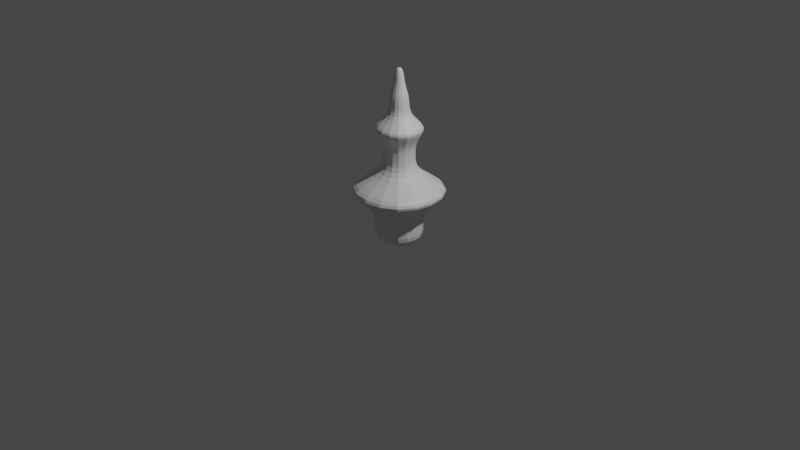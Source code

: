 # Source: Queen.blend  (saved by Blender 2.83.19; exported with 4.5.12 LTS)
import bpy
from mathutils import Matrix  # noqa: F401  (used for matrix-valued properties, if any)

bpy.ops.wm.read_factory_settings(use_empty=True)
scene = bpy.context.scene
scene.name = 'Scene'

# ---- collections
col_collection = bpy.data.collections.new('Collection'); scene.collection.children.link(col_collection)

# ---- materials (node trees are filled in below, after node groups)
mat_material = bpy.data.materials.new('Material')
mat_material.alpha_threshold = 0.0
mat_material.use_transparent_shadow = False
mat_material.line_color = (0.0, 0.0, 0.0, 1.0)

# ---- material node trees
mat_material.use_nodes = True; mat_material.node_tree.nodes.clear()
_N = mat_material.node_tree.nodes; _L = mat_material.node_tree.links
n0 = _N.new('ShaderNodeOutputMaterial'); n0.name = 'Material Output'; n0.location = (300, 300)
n1 = _N.new('ShaderNodeBsdfPrincipled'); n1.name = 'Principled BSDF'; n1.location = (10, 300)
n1.distribution = 'GGX'
n1.subsurface_method = 'BURLEY'
n1.inputs[2].default_value = 0.4
n1.inputs[3].default_value = 1.45
n1.inputs[27].default_value = (0.0, 0.0, 0.0, 1.0)
n1.inputs[28].default_value = 1.0
_L.new(n1.outputs[0], n0.inputs[0])
n0.is_active_output = True

# ---- world
world_world = bpy.data.worlds.new('World'); scene.world = world_world
world_world.use_nodes = True; world_world.node_tree.nodes.clear()
_N = world_world.node_tree.nodes; _L = world_world.node_tree.links
n0 = _N.new('ShaderNodeOutputWorld'); n0.name = 'World Output'; n0.location = (300, 300)
n1 = _N.new('ShaderNodeBackground'); n1.name = 'Background'; n1.location = (10, 300)
n1.inputs[0].default_value = (0.05088, 0.05088, 0.05088, 1.0)
_L.new(n1.outputs[0], n0.inputs[0])
n0.is_active_output = True
world_world.color = (0.05088, 0.05088, 0.05088)
world_world.use_sun_shadow = False
world_world.sun_shadow_jitter_overblur = 0.0

# ---- cameras
cam_camera = bpy.data.cameras.new('Camera')
cam_camera.clip_end = 100.0
cam_camera.ortho_scale = 7.314

# ---- lights
light_light = bpy.data.lights.new('Light', 'POINT')
light_light.transmission_factor = 0.0
light_light.energy = 1000.0
light_light.shadow_soft_size = 0.1
light_light.shadow_maximum_resolution = 0.006
light_light.use_absolute_resolution = True

# ---- meshes
me_cube = bpy.data.meshes.new('Cube')
me_cube.from_pydata([(1.0, 1.0, 0.4827), (1.0, 1.0, -1.0), (1.0, -1.0, 0.4827), (1.0, -1.0, -1.0), (-1.0, 1.0, 0.4827), (-1.0, 1.0, -1.0), (-1.0, -1.0, 0.4827), (-1.0, -1.0, -1.0), (1.96, 1.96, 1.086), (1.96, -1.96, 1.086), (-1.96, 1.96, 1.086), (-1.96, -1.96, 1.086), (1.96, 1.96, 1.409), (1.96, -1.96, 1.409), (-1.96, 1.96, 1.409), (-1.96, -1.96, 1.409), (0.6543, 0.6543, 2.048), (0.6543, -0.6543, 2.048), (-0.6543, 0.6543, 2.048), (-0.6543, -0.6543, 2.048), (0.6543, 0.6543, 3.169), (0.6543, -0.6543, 3.169), (-0.6543, 0.6543, 3.169), (-0.6543, -0.6543, 3.169), (1.003, 1.003, 3.674), (1.003, -1.003, 3.674), (-1.003, 1.003, 3.674), (-1.003, -1.003, 3.674), (1.003, 1.003, 3.869), (1.003, -1.003, 3.869), (-1.003, 1.003, 3.869), (-1.003, -1.003, 3.869), (0.3756, 0.3756, 4.352), (0.3756, -0.3756, 4.352), (-0.3756, 0.3756, 4.352), (-0.3756, -0.3756, 4.352), (0.1961, 0.1961, 5.54), (0.1961, -0.1961, 5.54), (-0.1961, 0.1961, 5.54), (-0.1961, -0.1961, 5.54), (0.1715, 0.1715, 6.195), (0.1715, -0.1715, 6.195), (-0.1715, 0.1715, 6.195), (-0.1715, -0.1715, 6.195), (1.0, 1.0, -0.2708), (-1.0, -1.0, -0.2708), (1.0, -1.0, -0.2708), (-1.0, 1.0, -0.2708), (-0.6543, -0.6543, 2.763), (-0.6543, 0.6543, 2.763), (0.6543, -0.6543, 2.763), (0.6543, 0.6543, 2.763), (-0.4308, 0.4308, 4.946), (0.4308, 0.4308, 4.946), (0.4308, -0.4308, 4.946), (-0.4308, -0.4308, 4.946)], [], [(0, 4, 10, 8), (46, 2, 6, 45), (45, 6, 4, 47), (5, 1, 3, 7), (44, 0, 2, 46), (47, 4, 0, 44), (11, 9, 13, 15), (6, 2, 9, 11), (4, 6, 11, 10), (2, 0, 8, 9), (12, 14, 18, 16), (8, 10, 14, 12), (9, 8, 12, 13), (10, 11, 15, 14), (49, 48, 23, 22), (13, 12, 16, 17), (14, 15, 19, 18), (15, 13, 17, 19), (20, 22, 26, 24), (48, 50, 21, 23), (51, 49, 22, 20), (50, 51, 20, 21), (25, 24, 28, 29), (21, 20, 24, 25), (22, 23, 27, 26), (23, 21, 25, 27), (30, 31, 35, 34), (26, 27, 31, 30), (27, 25, 29, 31), (24, 26, 30, 28), (53, 52, 38, 36), (31, 29, 33, 35), (28, 30, 34, 32), (29, 28, 32, 33), (38, 39, 43, 42), (54, 53, 36, 37), (52, 55, 39, 38), (55, 54, 37, 39), (40, 42, 43, 41), (39, 37, 41, 43), (36, 38, 42, 40), (37, 36, 40, 41), (5, 47, 44, 1), (1, 44, 46, 3), (7, 45, 47, 5), (3, 46, 45, 7), (17, 16, 51, 50), (16, 18, 49, 51), (19, 17, 50, 48), (18, 19, 48, 49), (35, 33, 54, 55), (34, 35, 55, 52), (33, 32, 53, 54), (32, 34, 52, 53)])
_uv = me_cube.uv_layers.new(name='UVMap')
_uv.uv.foreach_set('vector', [0.625, 0.5, 0.625, 0.25, 0.625, 0.25, 0.625, 0.5, 0.5, 0.75, 0.625, 0.75, 0.625, 1.0, 0.5, 1.0, 0.5, 0.0, 0.625, 0.0, 0.625, 0.25, 0.5, 0.25, 0.125, 0.5, 0.375, 0.5, 0.375, 0.75, 0.125, 0.75, 0.5, 0.5, 0.625, 0.5, 0.625, 0.75, 0.5, 0.75, 0.5, 0.25, 0.625, 0.25, 0.625, 0.5, 0.5, 0.5, 0.625, 1.0, 0.625, 0.75, 0.625, 0.75, 0.625, 1.0, 0.625, 1.0, 0.625, 0.75, 0.625, 0.75, 0.625, 1.0, 0.625, 0.25, 0.625, 0.0, 0.625, 0.0, 0.625, 0.25, 0.625, 0.75, 0.625, 0.5, 0.625, 0.5, 0.625, 0.75, 0.625, 0.5, 0.625, 0.25, 0.625, 0.25, 0.625, 0.5, 0.625, 0.5, 0.625, 0.25, 0.625, 0.25, 0.625, 0.5, 0.625, 0.75, 0.625, 0.5, 0.625, 0.5, 0.625, 0.75, 0.625, 0.25, 0.625, 0.0, 0.625, 0.0, 0.625, 0.25, 0.625, 0.25, 0.625, 0.0, 0.625, 0.0, 0.625, 0.25, 0.625, 0.75, 0.625, 0.5, 0.625, 0.5, 0.625, 0.75, 0.625, 0.25, 0.625, 0.0, 0.625, 0.0, 0.625, 0.25, 0.625, 1.0, 0.625, 0.75, 0.625, 0.75, 0.625, 1.0, 0.625, 0.5, 0.625, 0.25, 0.625, 0.25, 0.625, 0.5, 0.625, 1.0, 0.625, 0.75, 0.625, 0.75, 0.625, 1.0, 0.625, 0.5, 0.625, 0.25, 0.625, 0.25, 0.625, 0.5, 0.625, 0.75, 0.625, 0.5, 0.625, 0.5, 0.625, 0.75, 0.625, 0.75, 0.625, 0.5, 0.625, 0.5, 0.625, 0.75, 0.625, 0.75, 0.625, 0.5, 0.625, 0.5, 0.625, 0.75, 0.625, 0.25, 0.625, 0.0, 0.625, 0.0, 0.625, 0.25, 0.625, 1.0, 0.625, 0.75, 0.625, 0.75, 0.625, 1.0, 0.625, 0.25, 0.625, 0.0, 0.625, 0.0, 0.625, 0.25, 0.625, 0.25, 0.625, 0.0, 0.625, 0.0, 0.625, 0.25, 0.625, 1.0, 0.625, 0.75, 0.625, 0.75, 0.625, 1.0, 0.625, 0.5, 0.625, 0.25, 0.625, 0.25, 0.625, 0.5, 0.625, 0.5, 0.625, 0.25, 0.625, 0.25, 0.625, 0.5, 0.625, 1.0, 0.625, 0.75, 0.625, 0.75, 0.625, 1.0, 0.625, 0.5, 0.625, 0.25, 0.625, 0.25, 0.625, 0.5, 0.625, 0.75, 0.625, 0.5, 0.625, 0.5, 0.625, 0.75, 0.625, 0.25, 0.625, 0.0, 0.625, 0.0, 0.625, 0.25, 0.625, 0.75, 0.625, 0.5, 0.625, 0.5, 0.625, 0.75, 0.625, 0.25, 0.625, 0.0, 0.625, 0.0, 0.625, 0.25, 0.625, 1.0, 0.625, 0.75, 0.625, 0.75, 0.625, 1.0, 0.625, 0.5, 0.875, 0.5, 0.875, 0.75, 0.625, 0.75, 0.625, 1.0, 0.625, 0.75, 0.625, 0.75, 0.625, 1.0, 0.625, 0.5, 0.625, 0.25, 0.625, 0.25, 0.625, 0.5, 0.625, 0.75, 0.625, 0.5, 0.625, 0.5, 0.625, 0.75, 0.375, 0.25, 0.5, 0.25, 0.5, 0.5, 0.375, 0.5, 0.375, 0.5, 0.5, 0.5, 0.5, 0.75, 0.375, 0.75, 0.375, 0.0, 0.5, 0.0, 0.5, 0.25, 0.375, 0.25, 0.375, 0.75, 0.5, 0.75, 0.5, 1.0, 0.375, 1.0, 0.625, 0.75, 0.625, 0.5, 0.625, 0.5, 0.625, 0.75, 0.625, 0.5, 0.625, 0.25, 0.625, 0.25, 0.625, 0.5, 0.625, 1.0, 0.625, 0.75, 0.625, 0.75, 0.625, 1.0, 0.625, 0.25, 0.625, 0.0, 0.625, 0.0, 0.625, 0.25, 0.625, 1.0, 0.625, 0.75, 0.625, 0.75, 0.625, 1.0, 0.625, 0.25, 0.625, 0.0, 0.625, 0.0, 0.625, 0.25, 0.625, 0.75, 0.625, 0.5, 0.625, 0.5, 0.625, 0.75, 0.625, 0.5, 0.625, 0.25, 0.625, 0.25, 0.625, 0.5])
me_cube.materials.append(mat_material)
me_cube.use_remesh_preserve_volume = False
me_cube.use_remesh_preserve_attributes = False
me_cube.use_mirror_vertex_groups = False
me_cube.update()

# ---- objects
ob_cube = bpy.data.objects.new('Cube', me_cube)
ob_light = bpy.data.objects.new('Light', light_light)
ob_camera = bpy.data.objects.new('Camera', cam_camera)

# ---- transforms, parenting, visibility, modifiers, constraints
ob_cube.location = (0.0, 0.0, 0.0)
ob_cube.scale = (0.2608, 0.2608, 0.2608)
ob_cube.lock_rotations_4d = False
ob_cube.empty_display_type = 'ARROWS'
ob_cube.lineart.crease_threshold = 0.0
_m = ob_cube.modifiers.new('Subdivision', 'SUBSURF')
_m.uv_smooth = 'PRESERVE_CORNERS'
ob_light.location = (4.076, 1.005, 5.904)
ob_light.rotation_euler = (0.6503, 0.05522, 1.866)
ob_light.lock_rotations_4d = False
ob_light.empty_display_type = 'ARROWS'
ob_light.color = (0.0, 0.0, 0.0, 0.0)
ob_light.lineart.crease_threshold = 0.0
ob_camera.location = (7.359, -6.926, 4.958)
ob_camera.rotation_euler = (1.109, 0.0, 0.8149)
ob_camera.lock_rotations_4d = False
ob_camera.empty_display_type = 'ARROWS'
ob_camera.color = (0.0, 0.0, 0.0, 0.0)
ob_camera.display_type = 'WIRE'
ob_camera.lineart.crease_threshold = 0.0

# ---- collection membership
col_collection.objects.link(ob_cube)
col_collection.objects.link(ob_light)
col_collection.objects.link(ob_camera)

# ---- scene / render settings (as saved in the file)
scene.camera = ob_camera
scene.frame_start = 1; scene.frame_end = 250; scene.frame_set(1)
scene.render.engine = 'BLENDER_EEVEE_NEXT'
scene.cycles.use_denoising = False
scene.cycles.samples = 128
scene.cycles.sampling_pattern = 'TABULATED_SOBOL'
scene.cycles.use_adaptive_sampling = False
scene.cycles.use_light_tree = False
scene.view_settings.view_transform = 'Filmic'
bpy.context.view_layer.update()
